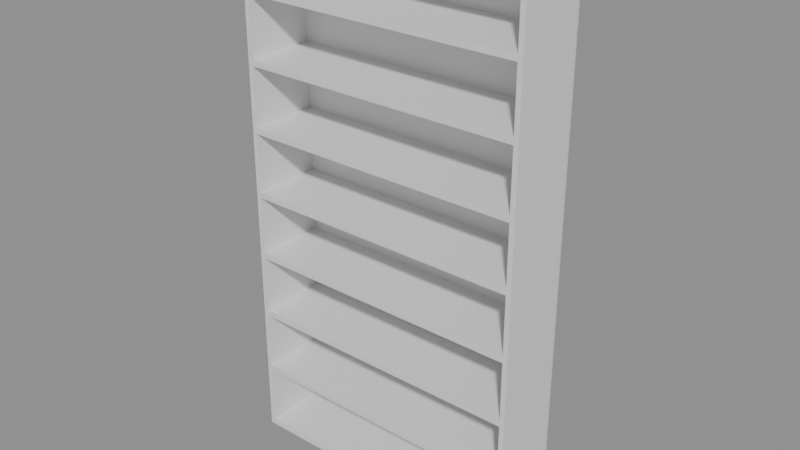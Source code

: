 # Source: e0831_after.blend  (saved by Blender 5.2.44; exported with 4.5.12 LTS)
import bpy
from mathutils import Matrix  # noqa: F401  (used for matrix-valued properties, if any)

bpy.ops.wm.read_factory_settings(use_empty=True)
scene = bpy.context.scene
scene.name = 'Scene'

# ---- materials (node trees are filled in below, after node groups)
mat_madera_nogal = bpy.data.materials.new('Madera_Nogal')

# ---- material node trees
mat_madera_nogal.use_nodes = True; mat_madera_nogal.node_tree.nodes.clear()
_N = mat_madera_nogal.node_tree.nodes; _L = mat_madera_nogal.node_tree.links
n0 = _N.new('ShaderNodeBsdfPrincipled'); n0.name = 'Principled BSDF'; n0.location = (-200, 100)
n0.inputs[3].default_value = 1.45
n0.inputs[10].default_value = 0.005
n1 = _N.new('ShaderNodeOutputMaterial'); n1.name = 'Material Output'; n1.location = (200, 100)
_L.new(n0.outputs[0], n1.inputs[0])
n1.is_active_output = True

# ---- meshes
me_estanteria_nogal_lat_izq_mesh = bpy.data.meshes.new('Estanteria_Nogal_Lat_Izq_mesh')
me_estanteria_nogal_lat_izq_mesh.from_pydata([(0.0, 0.0, 0.0), (0.02, 0.0, 0.0), (0.02, 0.3, 0.0), (0.0, 0.3, 0.0), (0.0, 0.0, 2.2), (0.02, 0.0, 2.2), (0.02, 0.3, 2.2), (0.0, 0.3, 2.2)], [], [(0, 1, 2, 3), (4, 5, 6, 7), (0, 1, 5, 4), (1, 2, 6, 5), (2, 3, 7, 6), (3, 0, 4, 7)])
me_estanteria_nogal_lat_izq_mesh.materials.append(mat_madera_nogal)
me_estanteria_nogal_lat_izq_mesh.update()
me_estanteria_nogal_lat_der_mesh = bpy.data.meshes.new('Estanteria_Nogal_Lat_Der_mesh')
me_estanteria_nogal_lat_der_mesh.from_pydata([(0.0, 0.0, 0.0), (0.02, 0.0, 0.0), (0.02, 0.3, 0.0), (0.0, 0.3, 0.0), (0.0, 0.0, 2.2), (0.02, 0.0, 2.2), (0.02, 0.3, 2.2), (0.0, 0.3, 2.2)], [], [(0, 1, 2, 3), (4, 5, 6, 7), (0, 1, 5, 4), (1, 2, 6, 5), (2, 3, 7, 6), (3, 0, 4, 7)])
me_estanteria_nogal_lat_der_mesh.materials.append(mat_madera_nogal)
me_estanteria_nogal_lat_der_mesh.update()
me_estanteria_nogal_base_mesh = bpy.data.meshes.new('Estanteria_Nogal_Base_mesh')
me_estanteria_nogal_base_mesh.from_pydata([(0.0, 0.0, 0.0), (1.16, 0.0, 0.0), (1.16, 0.3, 0.0), (0.0, 0.3, 0.0), (0.0, 0.0, 0.025), (1.16, 0.0, 0.025), (1.16, 0.3, 0.025), (0.0, 0.3, 0.025)], [], [(0, 1, 2, 3), (4, 5, 6, 7), (0, 1, 5, 4), (1, 2, 6, 5), (2, 3, 7, 6), (3, 0, 4, 7)])
me_estanteria_nogal_base_mesh.materials.append(mat_madera_nogal)
me_estanteria_nogal_base_mesh.update()
me_estanteria_nogal_tapa_mesh = bpy.data.meshes.new('Estanteria_Nogal_Tapa_mesh')
me_estanteria_nogal_tapa_mesh.from_pydata([(0.0, 0.0, 0.0), (1.16, 0.0, 0.0), (1.16, 0.3, 0.0), (0.0, 0.3, 0.0), (0.0, 0.0, 0.025), (1.16, 0.0, 0.025), (1.16, 0.3, 0.025), (0.0, 0.3, 0.025)], [], [(0, 1, 2, 3), (4, 5, 6, 7), (0, 1, 5, 4), (1, 2, 6, 5), (2, 3, 7, 6), (3, 0, 4, 7)])
me_estanteria_nogal_tapa_mesh.materials.append(mat_madera_nogal)
me_estanteria_nogal_tapa_mesh.update()
me_estanteria_nogal_estante_1_mesh = bpy.data.meshes.new('Estanteria_Nogal_Estante_1_mesh')
me_estanteria_nogal_estante_1_mesh.from_pydata([(0.0, 0.0, 0.0), (1.16, 0.0, 0.0), (1.16, 0.3, 0.0), (0.0, 0.3, 0.0), (0.0, 0.0, 0.025), (1.16, 0.0, 0.025), (1.16, 0.3, 0.025), (0.0, 0.3, 0.025)], [], [(0, 1, 2, 3), (4, 5, 6, 7), (0, 1, 5, 4), (1, 2, 6, 5), (2, 3, 7, 6), (3, 0, 4, 7)])
me_estanteria_nogal_estante_1_mesh.materials.append(mat_madera_nogal)
me_estanteria_nogal_estante_1_mesh.update()
me_estanteria_nogal_estante_2_mesh = bpy.data.meshes.new('Estanteria_Nogal_Estante_2_mesh')
me_estanteria_nogal_estante_2_mesh.from_pydata([(0.0, 0.0, 0.0), (1.16, 0.0, 0.0), (1.16, 0.3, 0.0), (0.0, 0.3, 0.0), (0.0, 0.0, 0.025), (1.16, 0.0, 0.025), (1.16, 0.3, 0.025), (0.0, 0.3, 0.025)], [], [(0, 1, 2, 3), (4, 5, 6, 7), (0, 1, 5, 4), (1, 2, 6, 5), (2, 3, 7, 6), (3, 0, 4, 7)])
me_estanteria_nogal_estante_2_mesh.materials.append(mat_madera_nogal)
me_estanteria_nogal_estante_2_mesh.update()
me_estanteria_nogal_estante_3_mesh = bpy.data.meshes.new('Estanteria_Nogal_Estante_3_mesh')
me_estanteria_nogal_estante_3_mesh.from_pydata([(0.0, 0.0, 0.0), (1.16, 0.0, 0.0), (1.16, 0.3, 0.0), (0.0, 0.3, 0.0), (0.0, 0.0, 0.025), (1.16, 0.0, 0.025), (1.16, 0.3, 0.025), (0.0, 0.3, 0.025)], [], [(0, 1, 2, 3), (4, 5, 6, 7), (0, 1, 5, 4), (1, 2, 6, 5), (2, 3, 7, 6), (3, 0, 4, 7)])
me_estanteria_nogal_estante_3_mesh.materials.append(mat_madera_nogal)
me_estanteria_nogal_estante_3_mesh.update()
me_estanteria_nogal_estante_4_mesh = bpy.data.meshes.new('Estanteria_Nogal_Estante_4_mesh')
me_estanteria_nogal_estante_4_mesh.from_pydata([(0.0, 0.0, 0.0), (1.16, 0.0, 0.0), (1.16, 0.3, 0.0), (0.0, 0.3, 0.0), (0.0, 0.0, 0.025), (1.16, 0.0, 0.025), (1.16, 0.3, 0.025), (0.0, 0.3, 0.025)], [], [(0, 1, 2, 3), (4, 5, 6, 7), (0, 1, 5, 4), (1, 2, 6, 5), (2, 3, 7, 6), (3, 0, 4, 7)])
me_estanteria_nogal_estante_4_mesh.materials.append(mat_madera_nogal)
me_estanteria_nogal_estante_4_mesh.update()
me_estanteria_nogal_estante_5_mesh = bpy.data.meshes.new('Estanteria_Nogal_Estante_5_mesh')
me_estanteria_nogal_estante_5_mesh.from_pydata([(0.0, 0.0, 0.0), (1.16, 0.0, 0.0), (1.16, 0.3, 0.0), (0.0, 0.3, 0.0), (0.0, 0.0, 0.025), (1.16, 0.0, 0.025), (1.16, 0.3, 0.025), (0.0, 0.3, 0.025)], [], [(0, 1, 2, 3), (4, 5, 6, 7), (0, 1, 5, 4), (1, 2, 6, 5), (2, 3, 7, 6), (3, 0, 4, 7)])
me_estanteria_nogal_estante_5_mesh.materials.append(mat_madera_nogal)
me_estanteria_nogal_estante_5_mesh.update()
me_estanteria_nogal_estante_6_mesh = bpy.data.meshes.new('Estanteria_Nogal_Estante_6_mesh')
me_estanteria_nogal_estante_6_mesh.from_pydata([(0.0, 0.0, 0.0), (1.16, 0.0, 0.0), (1.16, 0.3, 0.0), (0.0, 0.3, 0.0), (0.0, 0.0, 0.025), (1.16, 0.0, 0.025), (1.16, 0.3, 0.025), (0.0, 0.3, 0.025)], [], [(0, 1, 2, 3), (4, 5, 6, 7), (0, 1, 5, 4), (1, 2, 6, 5), (2, 3, 7, 6), (3, 0, 4, 7)])
me_estanteria_nogal_estante_6_mesh.materials.append(mat_madera_nogal)
me_estanteria_nogal_estante_6_mesh.update()
me_estanteria_nogal_estante_7_mesh = bpy.data.meshes.new('Estanteria_Nogal_Estante_7_mesh')
me_estanteria_nogal_estante_7_mesh.from_pydata([(0.0, 0.0, 0.0), (1.16, 0.0, 0.0), (1.16, 0.3, 0.0), (0.0, 0.3, 0.0), (0.0, 0.0, 0.025), (1.16, 0.0, 0.025), (1.16, 0.3, 0.025), (0.0, 0.3, 0.025)], [], [(0, 1, 2, 3), (4, 5, 6, 7), (0, 1, 5, 4), (1, 2, 6, 5), (2, 3, 7, 6), (3, 0, 4, 7)])
me_estanteria_nogal_estante_7_mesh.materials.append(mat_madera_nogal)
me_estanteria_nogal_estante_7_mesh.update()
me_estanteria_nogal_fondo_mesh = bpy.data.meshes.new('Estanteria_Nogal_Fondo_mesh')
me_estanteria_nogal_fondo_mesh.from_pydata([(0.0, 0.0, 0.0), (1.2, 0.0, 0.0), (1.2, 0.01, 0.0), (0.0, 0.01, 0.0), (0.0, 0.0, 2.2), (1.2, 0.0, 2.2), (1.2, 0.01, 2.2), (0.0, 0.01, 2.2)], [], [(0, 1, 2, 3), (4, 5, 6, 7), (0, 1, 5, 4), (1, 2, 6, 5), (2, 3, 7, 6), (3, 0, 4, 7)])
me_estanteria_nogal_fondo_mesh.materials.append(mat_madera_nogal)
me_estanteria_nogal_fondo_mesh.update()

# ---- objects
ob_estanteria_nogal = bpy.data.objects.new('Estanteria_Nogal', None)
ob_estanteria_nogal_lat_izq = bpy.data.objects.new('Estanteria_Nogal_Lat_Izq', me_estanteria_nogal_lat_izq_mesh)
ob_estanteria_nogal_lat_der = bpy.data.objects.new('Estanteria_Nogal_Lat_Der', me_estanteria_nogal_lat_der_mesh)
ob_estanteria_nogal_base = bpy.data.objects.new('Estanteria_Nogal_Base', me_estanteria_nogal_base_mesh)
ob_estanteria_nogal_tapa = bpy.data.objects.new('Estanteria_Nogal_Tapa', me_estanteria_nogal_tapa_mesh)
ob_estanteria_nogal_estante_1 = bpy.data.objects.new('Estanteria_Nogal_Estante_1', me_estanteria_nogal_estante_1_mesh)
ob_estanteria_nogal_estante_2 = bpy.data.objects.new('Estanteria_Nogal_Estante_2', me_estanteria_nogal_estante_2_mesh)
ob_estanteria_nogal_estante_3 = bpy.data.objects.new('Estanteria_Nogal_Estante_3', me_estanteria_nogal_estante_3_mesh)
ob_estanteria_nogal_estante_4 = bpy.data.objects.new('Estanteria_Nogal_Estante_4', me_estanteria_nogal_estante_4_mesh)
ob_estanteria_nogal_estante_5 = bpy.data.objects.new('Estanteria_Nogal_Estante_5', me_estanteria_nogal_estante_5_mesh)
ob_estanteria_nogal_estante_6 = bpy.data.objects.new('Estanteria_Nogal_Estante_6', me_estanteria_nogal_estante_6_mesh)
ob_estanteria_nogal_estante_7 = bpy.data.objects.new('Estanteria_Nogal_Estante_7', me_estanteria_nogal_estante_7_mesh)
ob_estanteria_nogal_fondo = bpy.data.objects.new('Estanteria_Nogal_Fondo', me_estanteria_nogal_fondo_mesh)

# ---- transforms, parenting, visibility, modifiers, constraints
ob_estanteria_nogal.location = (0.0, 0.0, 0.0)
ob_estanteria_nogal.empty_display_type = 'ARROWS'
ob_estanteria_nogal_lat_izq.parent = ob_estanteria_nogal
ob_estanteria_nogal_lat_izq.location = (0.0, 0.0, 0.0)
ob_estanteria_nogal_lat_der.parent = ob_estanteria_nogal
ob_estanteria_nogal_lat_der.location = (1.18, 0.0, 0.0)
ob_estanteria_nogal_base.parent = ob_estanteria_nogal
ob_estanteria_nogal_base.location = (0.02, 0.0, 0.0)
ob_estanteria_nogal_tapa.parent = ob_estanteria_nogal
ob_estanteria_nogal_tapa.location = (0.02, 0.0, 2.175)
ob_estanteria_nogal_estante_1.parent = ob_estanteria_nogal
ob_estanteria_nogal_estante_1.location = (0.02, 0.0, 0.2812)
ob_estanteria_nogal_estante_2.parent = ob_estanteria_nogal
ob_estanteria_nogal_estante_2.location = (0.02, 0.0, 0.55)
ob_estanteria_nogal_estante_3.parent = ob_estanteria_nogal
ob_estanteria_nogal_estante_3.location = (0.02, 0.0, 0.8188)
ob_estanteria_nogal_estante_4.parent = ob_estanteria_nogal
ob_estanteria_nogal_estante_4.location = (0.02, 0.0, 1.087)
ob_estanteria_nogal_estante_5.parent = ob_estanteria_nogal
ob_estanteria_nogal_estante_5.location = (0.02, 0.0, 1.356)
ob_estanteria_nogal_estante_6.parent = ob_estanteria_nogal
ob_estanteria_nogal_estante_6.location = (0.02, 0.0, 1.625)
ob_estanteria_nogal_estante_7.parent = ob_estanteria_nogal
ob_estanteria_nogal_estante_7.location = (0.02, 0.0, 1.894)
ob_estanteria_nogal_fondo.parent = ob_estanteria_nogal
ob_estanteria_nogal_fondo.location = (0.0, 0.29, 0.0)

# ---- collection membership
scene.collection.objects.link(ob_estanteria_nogal)
scene.collection.objects.link(ob_estanteria_nogal_lat_izq)
scene.collection.objects.link(ob_estanteria_nogal_lat_der)
scene.collection.objects.link(ob_estanteria_nogal_base)
scene.collection.objects.link(ob_estanteria_nogal_tapa)
scene.collection.objects.link(ob_estanteria_nogal_estante_1)
scene.collection.objects.link(ob_estanteria_nogal_estante_2)
scene.collection.objects.link(ob_estanteria_nogal_estante_3)
scene.collection.objects.link(ob_estanteria_nogal_estante_4)
scene.collection.objects.link(ob_estanteria_nogal_estante_5)
scene.collection.objects.link(ob_estanteria_nogal_estante_6)
scene.collection.objects.link(ob_estanteria_nogal_estante_7)
scene.collection.objects.link(ob_estanteria_nogal_fondo)

# ---- scene / render settings (as saved in the file)
scene.frame_start = 1; scene.frame_end = 250; scene.frame_set(1)
scene.render.engine = 'BLENDER_EEVEE_NEXT'
scene.render.bake_bias = 0.0
scene.render.bake_samples = 0
scene.render.compositor_device = 'GPU'
scene.eevee.use_volume_custom_range = False
scene.eevee.fast_gi_thickness_near = 0.1
scene.eevee.fast_gi_thickness_far = 0.0
scene.eevee.ray_tracing_options.screen_trace_thickness = 0.1
bpy.context.view_layer.update()

# ---- added for rendering (the .blend has no active camera and no usable light): camera, sun + grey world if the file has none
cam_auto = bpy.data.cameras.new('AutoCamera')
cam_auto.lens = 50.0
cam_auto.sensor_width = 36.0
cam_auto.clip_end = 1000.0
ob_auto_camera = bpy.data.objects.new('AutoCamera', cam_auto)
scene.collection.objects.link(ob_auto_camera)
ob_auto_camera.location = (2.93516, -2.65219, 2.96813)
ob_auto_camera.rotation_euler = (1.09748, -7.21219e-08, 0.694738)
scene.camera = ob_auto_camera
light_auto_sun = bpy.data.lights.new('AutoSun', 'SUN')
light_auto_sun.energy = 3.0
light_auto_sun.angle = 0.0523599
ob_auto_sun = bpy.data.objects.new('AutoSun', light_auto_sun)
scene.collection.objects.link(ob_auto_sun)
ob_auto_sun.rotation_euler = (0.872665, 0.174533, 0.523599)
if scene.world is None:
    world_auto = bpy.data.worlds.new('AutoWorld')
    world_auto.color = (0.3, 0.3, 0.3)
    scene.world = world_auto
bpy.context.view_layer.update()

